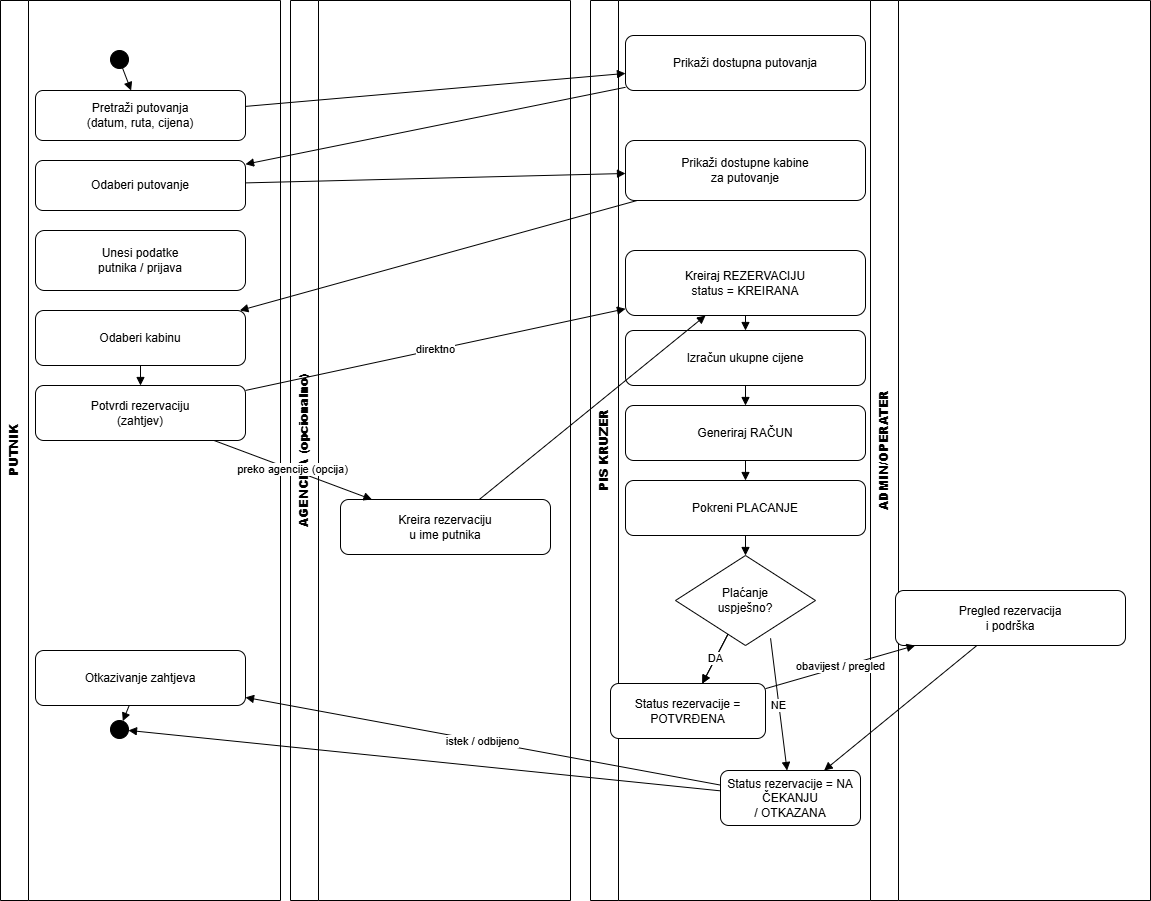

The diagram above was exported from draw.io. Its source (the exported page's mxGraphModel, read from the mxfile embedded in the PNG):
<mxGraphModel dx="1869" dy="2112" grid="1" gridSize="10" guides="1" tooltips="1" connect="1" arrows="1" fold="1" page="1" pageScale="1" pageWidth="1169" pageHeight="827" math="0" shadow="0">
  <root>
    <mxCell id="0" />
    <mxCell id="1" parent="0" />
    <mxCell id="2" parent="1" style="swimlane;html=1;rounded=0;startSize=28;horizontal=0;whiteSpace=wrap;" value="&lt;b&gt;PUTNIK&lt;/b&gt;" vertex="1">
      <mxGeometry height="900" width="280" x="20" y="-140" as="geometry" />
    </mxCell>
    <mxCell id="6" parent="2" style="ellipse;html=1;aspect=fixed;fillColor=#000000;strokeColor=#000000;" value="" vertex="1">
      <mxGeometry height="18" width="18" x="110" y="50" as="geometry" />
    </mxCell>
    <mxCell id="7" parent="2" style="rounded=1;whiteSpace=wrap;html=1;align=center;verticalAlign=middle;spacing=8;" value="Pretraži putovanja&#10;(datum, ruta, cijena)" vertex="1">
      <mxGeometry height="50" width="210" x="35" y="90" as="geometry" />
    </mxCell>
    <mxCell id="8" parent="2" style="rounded=1;whiteSpace=wrap;html=1;align=center;verticalAlign=middle;spacing=8;" value="Odaberi putovanje" vertex="1">
      <mxGeometry height="50" width="210" x="35" y="160" as="geometry" />
    </mxCell>
    <mxCell id="9" parent="2" style="rounded=1;whiteSpace=wrap;html=1;align=center;verticalAlign=middle;spacing=8;" value="Unesi podatke&#10;putnika / prijava" vertex="1">
      <mxGeometry height="60" width="210" x="35" y="230" as="geometry" />
    </mxCell>
    <mxCell id="10" parent="2" style="rounded=1;whiteSpace=wrap;html=1;align=center;verticalAlign=middle;spacing=8;" value="Odaberi kabinu" vertex="1">
      <mxGeometry height="55" width="210" x="35" y="310" as="geometry" />
    </mxCell>
    <mxCell id="11" parent="2" style="rounded=1;whiteSpace=wrap;html=1;align=center;verticalAlign=middle;spacing=8;" value="Potvrdi rezervaciju&#10;(zahtjev)" vertex="1">
      <mxGeometry height="55" width="210" x="35" y="385" as="geometry" />
    </mxCell>
    <mxCell id="12" parent="2" style="rounded=1;whiteSpace=wrap;html=1;align=center;verticalAlign=middle;spacing=8;" value="Otkazivanje zahtjeva" vertex="1">
      <mxGeometry height="55" width="210" x="35" y="650" as="geometry" />
    </mxCell>
    <mxCell id="13" parent="2" style="ellipse;html=1;aspect=fixed;fillColor=#000000;strokeColor=#000000;" value="" vertex="1">
      <mxGeometry height="18" width="18" x="110" y="720" as="geometry" />
    </mxCell>
    <mxCell id="3" parent="1" style="swimlane;html=1;rounded=0;startSize=28;horizontal=0;whiteSpace=wrap;" value="&lt;b&gt;AGENCIJA (opcionalno)&lt;/b&gt;" vertex="1">
      <mxGeometry height="900" width="280" x="310" y="-140" as="geometry" />
    </mxCell>
    <mxCell id="14" parent="3" style="rounded=1;whiteSpace=wrap;html=1;align=center;verticalAlign=middle;spacing=8;" value="Kreira rezervaciju&#10;u ime putnika" vertex="1">
      <mxGeometry height="55" width="210" x="50" y="499" as="geometry" />
    </mxCell>
    <mxCell id="4" parent="1" style="swimlane;html=1;rounded=0;startSize=28;horizontal=0;whiteSpace=wrap;" value="&lt;b&gt;PIS KRUZER&lt;/b&gt;" vertex="1">
      <mxGeometry height="900" width="280" x="610" y="-140" as="geometry" />
    </mxCell>
    <mxCell id="15" parent="4" style="rounded=1;whiteSpace=wrap;html=1;align=center;verticalAlign=middle;spacing=8;" value="Prikaži dostupna putovanja" vertex="1">
      <mxGeometry height="55" width="240" x="35" y="35" as="geometry" />
    </mxCell>
    <mxCell id="16" parent="4" style="rounded=1;whiteSpace=wrap;html=1;align=center;verticalAlign=middle;spacing=8;" value="Prikaži dostupne kabine&#10;za putovanje" vertex="1">
      <mxGeometry height="60" width="240" x="35" y="140" as="geometry" />
    </mxCell>
    <mxCell id="17" parent="4" style="rounded=1;whiteSpace=wrap;html=1;align=center;verticalAlign=middle;spacing=8;" value="Kreiraj REZERVACIJU&#10;status = KREIRANA" vertex="1">
      <mxGeometry height="65" width="240" x="35" y="250" as="geometry" />
    </mxCell>
    <mxCell id="18" parent="4" style="rounded=1;whiteSpace=wrap;html=1;align=center;verticalAlign=middle;spacing=8;" value="Izračun ukupne cijene" vertex="1">
      <mxGeometry height="55" width="240" x="35" y="330" as="geometry" />
    </mxCell>
    <mxCell id="19" parent="4" style="rounded=1;whiteSpace=wrap;html=1;align=center;verticalAlign=middle;spacing=8;" value="Generiraj RAČUN" vertex="1">
      <mxGeometry height="55" width="240" x="35" y="405" as="geometry" />
    </mxCell>
    <mxCell id="20" parent="4" style="rounded=1;whiteSpace=wrap;html=1;align=center;verticalAlign=middle;spacing=8;" value="Pokreni PLACANJE" vertex="1">
      <mxGeometry height="55" width="240" x="35" y="480" as="geometry" />
    </mxCell>
    <mxCell id="21" parent="4" style="rhombus;whiteSpace=wrap;html=1;align=center;verticalAlign=middle;" value="Plaćanje&#10;uspješno?" vertex="1">
      <mxGeometry height="90" width="140" x="85" y="555" as="geometry" />
    </mxCell>
    <mxCell id="23" parent="4" style="rounded=1;whiteSpace=wrap;html=1;align=center;verticalAlign=middle;spacing=8;" value="Status rezervacije = NA ČEKANJU&#10;/ OTKAZANA" vertex="1">
      <mxGeometry height="55" width="140" x="130" y="770" as="geometry" />
    </mxCell>
    <mxCell id="39" edge="1" parent="4" source="21" style="endArrow=block;html=1;rounded=0;strokeWidth=1;exitX=0.679;exitY=0.92;exitDx=0;exitDy=0;exitPerimeter=0;" target="23" value="NE">
      <mxGeometry relative="1" as="geometry" />
    </mxCell>
    <mxCell id="03NhmA-xs1aXpQj4fm-Q-45" edge="1" parent="4" source="21" style="endArrow=block;html=1;rounded=0;strokeWidth=1;" target="22" value="">
      <mxGeometry relative="1" as="geometry">
        <mxPoint x="754" y="504" as="sourcePoint" />
        <mxPoint x="751" y="670" as="targetPoint" />
      </mxGeometry>
    </mxCell>
    <mxCell id="22" parent="4" style="rounded=1;whiteSpace=wrap;html=1;align=center;verticalAlign=middle;spacing=8;" value="Status rezervacije = POTVRĐENA" vertex="1">
      <mxGeometry height="55" width="155" x="20" y="683" as="geometry" />
    </mxCell>
    <mxCell id="5" parent="1" style="swimlane;html=1;rounded=0;startSize=28;horizontal=0;whiteSpace=wrap;" value="&lt;b&gt;ADMIN/OPERATER&lt;/b&gt;" vertex="1">
      <mxGeometry height="900" width="280" x="890" y="-140" as="geometry" />
    </mxCell>
    <mxCell id="24" parent="5" style="rounded=1;whiteSpace=wrap;html=1;align=center;verticalAlign=middle;spacing=8;" value="Pregled rezervacija&#10;i podrška" vertex="1">
      <mxGeometry height="55" width="230" x="25" y="590" as="geometry" />
    </mxCell>
    <mxCell id="25" edge="1" parent="1" source="6" style="endArrow=block;html=1;rounded=0;strokeWidth=1;" target="7" value="">
      <mxGeometry relative="1" as="geometry" />
    </mxCell>
    <mxCell id="26" edge="1" parent="1" source="7" style="endArrow=block;html=1;rounded=0;strokeWidth=1;" target="15" value="">
      <mxGeometry relative="1" as="geometry" />
    </mxCell>
    <mxCell id="27" edge="1" parent="1" source="15" style="endArrow=block;html=1;rounded=0;strokeWidth=1;" target="8" value="">
      <mxGeometry relative="1" as="geometry" />
    </mxCell>
    <mxCell id="28" edge="1" parent="1" source="8" style="endArrow=block;html=1;rounded=0;strokeWidth=1;" target="16" value="">
      <mxGeometry relative="1" as="geometry" />
    </mxCell>
    <mxCell id="29" edge="1" parent="1" source="16" style="endArrow=block;html=1;rounded=0;strokeWidth=1;" target="10" value="">
      <mxGeometry relative="1" as="geometry" />
    </mxCell>
    <mxCell id="30" edge="1" parent="1" source="10" style="endArrow=block;html=1;rounded=0;strokeWidth=1;" target="11" value="">
      <mxGeometry relative="1" as="geometry" />
    </mxCell>
    <mxCell id="31" edge="1" parent="1" source="11" style="endArrow=block;html=1;rounded=0;strokeWidth=1;" target="14" value="preko agencije (opcija)">
      <mxGeometry relative="1" as="geometry" />
    </mxCell>
    <mxCell id="32" edge="1" parent="1" source="14" style="endArrow=block;html=1;rounded=0;strokeWidth=1;" target="17" value="">
      <mxGeometry relative="1" as="geometry" />
    </mxCell>
    <mxCell id="33" edge="1" parent="1" source="11" style="endArrow=block;html=1;rounded=0;strokeWidth=1;" target="17" value="direktno">
      <mxGeometry relative="1" as="geometry" />
    </mxCell>
    <mxCell id="34" edge="1" parent="1" source="17" style="endArrow=block;html=1;rounded=0;strokeWidth=1;" target="18" value="">
      <mxGeometry relative="1" as="geometry" />
    </mxCell>
    <mxCell id="35" edge="1" parent="1" source="18" style="endArrow=block;html=1;rounded=0;strokeWidth=1;" target="19" value="">
      <mxGeometry relative="1" as="geometry" />
    </mxCell>
    <mxCell id="36" edge="1" parent="1" source="19" style="endArrow=block;html=1;rounded=0;strokeWidth=1;" target="20" value="">
      <mxGeometry relative="1" as="geometry" />
    </mxCell>
    <mxCell id="37" edge="1" parent="1" source="20" style="endArrow=block;html=1;rounded=0;strokeWidth=1;" target="21" value="">
      <mxGeometry relative="1" as="geometry" />
    </mxCell>
    <mxCell id="38" edge="1" parent="1" source="21" style="endArrow=block;html=1;rounded=0;strokeWidth=1;" target="22" value="DA">
      <mxGeometry relative="1" as="geometry" />
    </mxCell>
    <mxCell id="40" edge="1" parent="1" source="22" style="endArrow=block;html=1;rounded=0;strokeWidth=1;" target="24" value="obavijest / pregled">
      <mxGeometry relative="1" as="geometry" />
    </mxCell>
    <mxCell id="41" edge="1" parent="1" source="23" style="endArrow=block;html=1;rounded=0;strokeWidth=1;" target="13" value="">
      <mxGeometry relative="1" as="geometry" />
    </mxCell>
    <mxCell id="42" edge="1" parent="1" source="23" style="endArrow=block;html=1;rounded=0;strokeWidth=1;" target="12" value="istek / odbijeno">
      <mxGeometry relative="1" as="geometry" />
    </mxCell>
    <mxCell id="43" edge="1" parent="1" source="12" style="endArrow=block;html=1;rounded=0;strokeWidth=1;" target="13" value="">
      <mxGeometry relative="1" as="geometry" />
    </mxCell>
    <mxCell id="03NhmA-xs1aXpQj4fm-Q-44" edge="1" parent="1" source="24" style="endArrow=block;html=1;rounded=0;strokeWidth=1;" target="23" value="">
      <mxGeometry relative="1" as="geometry">
        <mxPoint x="920" y="557" as="sourcePoint" />
        <mxPoint x="148" y="589" as="targetPoint" />
      </mxGeometry>
    </mxCell>
  </root>
</mxGraphModel>